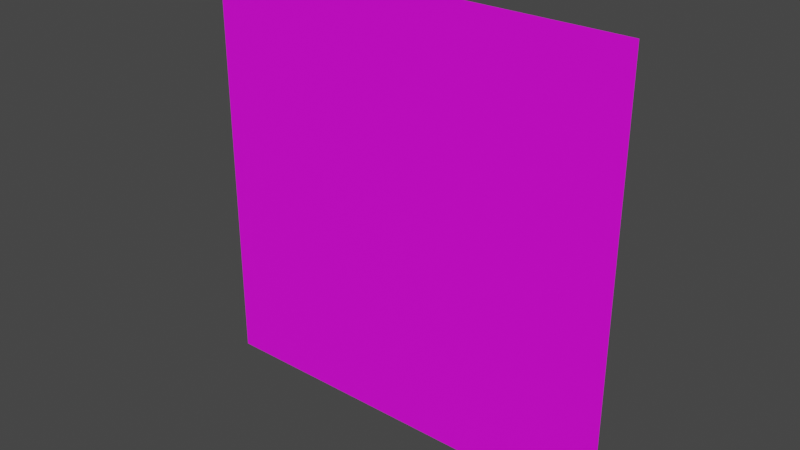 # Source: titlescreen.blend  (saved by Blender 4.4.30; exported with 4.5.12 LTS)
import bpy
from mathutils import Matrix  # noqa: F401  (used for matrix-valued properties, if any)

bpy.ops.wm.read_factory_settings(use_empty=True)
scene = bpy.context.scene
scene.name = 'Scene'

# ---- images (referenced by path relative to the original .blend; pixels are not part of the script)
import os
ASSET_DIR = os.environ.get("B2B_ASSET_DIR", "")  # directory of the original .blend (textures are referenced by path, not embedded)
HERE = os.path.dirname(os.path.abspath(__file__))  # packed textures are extracted next to this script under _unpacked/

def load_image(name, relpath, width, height, colorspace="sRGB"):
    """Load a texture the original file referenced (path relative to the .blend, or extracted next to this script)."""
    p = next((c for c in (os.path.join(HERE, relpath), os.path.join(ASSET_DIR, relpath)) if relpath and os.path.exists(c)), "")
    if p:
        img = bpy.data.images.load(p, check_existing=True)
        img.name = name
    else:  # same state as the original file: an image datablock whose file is absent (Cycles renders it pink)
        img = bpy.data.images.new(name, width, height)
        img.source = "FILE"
        img.filepath = "//" + (relpath or name)
    img.colorspace_settings.name = colorspace
    return img
img_grid_png_001 = load_image('grid.png.001', 'grid.png', 1024, 1024, 'sRGB')

# ---- materials (node trees are filled in below, after node groups)
mat_material_001 = bpy.data.materials.new('Material.001')
mat_material_001.use_transparent_shadow = False

# ---- material node trees
mat_material_001.use_nodes = True; mat_material_001.node_tree.nodes.clear()
_N = mat_material_001.node_tree.nodes; _L = mat_material_001.node_tree.links
n0 = _N.new('ShaderNodeOutputMaterial'); n0.name = 'Material Output'; n0.location = (300, 300)
n1 = _N.new('ShaderNodeBsdfPrincipled'); n1.name = 'Principled BSDF'; n1.location = (10, 300)
n1.distribution = 'GGX'
n1.subsurface_method = 'BURLEY'
n1.inputs[3].default_value = 1.45
n1.inputs[27].default_value = (0.0, 0.0, 0.0, 1.0)
n1.inputs[28].default_value = 1.0
n2 = _N.new('ShaderNodeTexImage'); n2.name = 'Image Texture'; n2.location = (-556, 236)
n2.image = img_grid_png_001
_L.new(n1.outputs[0], n0.inputs[0])
_L.new(n2.outputs[0], n1.inputs[0])
n0.is_active_output = True

# ---- world
world_world = bpy.data.worlds.new('World'); scene.world = world_world
world_world.use_nodes = True; world_world.node_tree.nodes.clear()
_N = world_world.node_tree.nodes; _L = world_world.node_tree.links
n0 = _N.new('ShaderNodeOutputWorld'); n0.name = 'World Output'; n0.location = (300, 300)
n1 = _N.new('ShaderNodeBackground'); n1.name = 'Background'; n1.location = (10, 300)
n1.inputs[0].default_value = (0.05088, 0.05088, 0.05088, 1.0)
_L.new(n1.outputs[0], n0.inputs[0])
n0.is_active_output = True
world_world.color = (0.05088, 0.05088, 0.05088)
world_world.use_sun_shadow = False
world_world.sun_shadow_jitter_overblur = 0.0

# ---- meshes
me_plane = bpy.data.meshes.new('Plane')
me_plane.from_pydata([(1.0, -7.272e-07, -1.0), (-1.0, -1.506e-06, -1.0), (1.0, 1.506e-06, 1.0), (-1.0, 7.272e-07, 1.0)], [], [(0, 1, 3, 2)])
_uv = me_plane.uv_layers.new(name='UVMap')
_uv.uv.foreach_set('vector', [0.0, 0.0, 1.0, 0.0, 1.0, 1.0, 0.0, 1.0])
me_plane.materials.append(mat_material_001)
me_plane.use_remesh_preserve_volume = False
me_plane.use_remesh_preserve_attributes = False
me_plane.use_mirror_vertex_groups = False
me_plane.update()

# ---- objects
ob_model = bpy.data.objects.new('model', me_plane)

# ---- transforms, parenting, visibility, modifiers, constraints
ob_model.location = (0.0, 0.0, 0.0)
ob_model.lineart.crease_threshold = 0.0

# ---- collection membership
scene.collection.objects.link(ob_model)

# ---- scene / render settings (as saved in the file)
scene.frame_start = 1; scene.frame_end = 250; scene.frame_set(1)
scene.render.engine = 'BLENDER_EEVEE_NEXT'
scene.cycles.use_denoising = False
scene.cycles.samples = 128
scene.cycles.sampling_pattern = 'TABULATED_SOBOL'
scene.cycles.use_adaptive_sampling = False
scene.cycles.use_light_tree = False
scene.view_settings.view_transform = 'Filmic'
bpy.context.view_layer.update()

# ---- added for rendering (the .blend has no active camera and no usable light): camera, sun
cam_auto = bpy.data.cameras.new('AutoCamera')
cam_auto.lens = 50.0
cam_auto.sensor_width = 36.0
cam_auto.clip_end = 1000.0
ob_auto_camera = bpy.data.objects.new('AutoCamera', cam_auto)
scene.collection.objects.link(ob_auto_camera)
ob_auto_camera.location = (2.61693, -3.14032, 2.09354)
ob_auto_camera.rotation_euler = (1.09748, -7.21219e-08, 0.694738)
scene.camera = ob_auto_camera
light_auto_sun = bpy.data.lights.new('AutoSun', 'SUN')
light_auto_sun.energy = 3.0
light_auto_sun.angle = 0.0523599
ob_auto_sun = bpy.data.objects.new('AutoSun', light_auto_sun)
scene.collection.objects.link(ob_auto_sun)
ob_auto_sun.rotation_euler = (0.872665, 0.174533, 0.523599)
bpy.context.view_layer.update()
